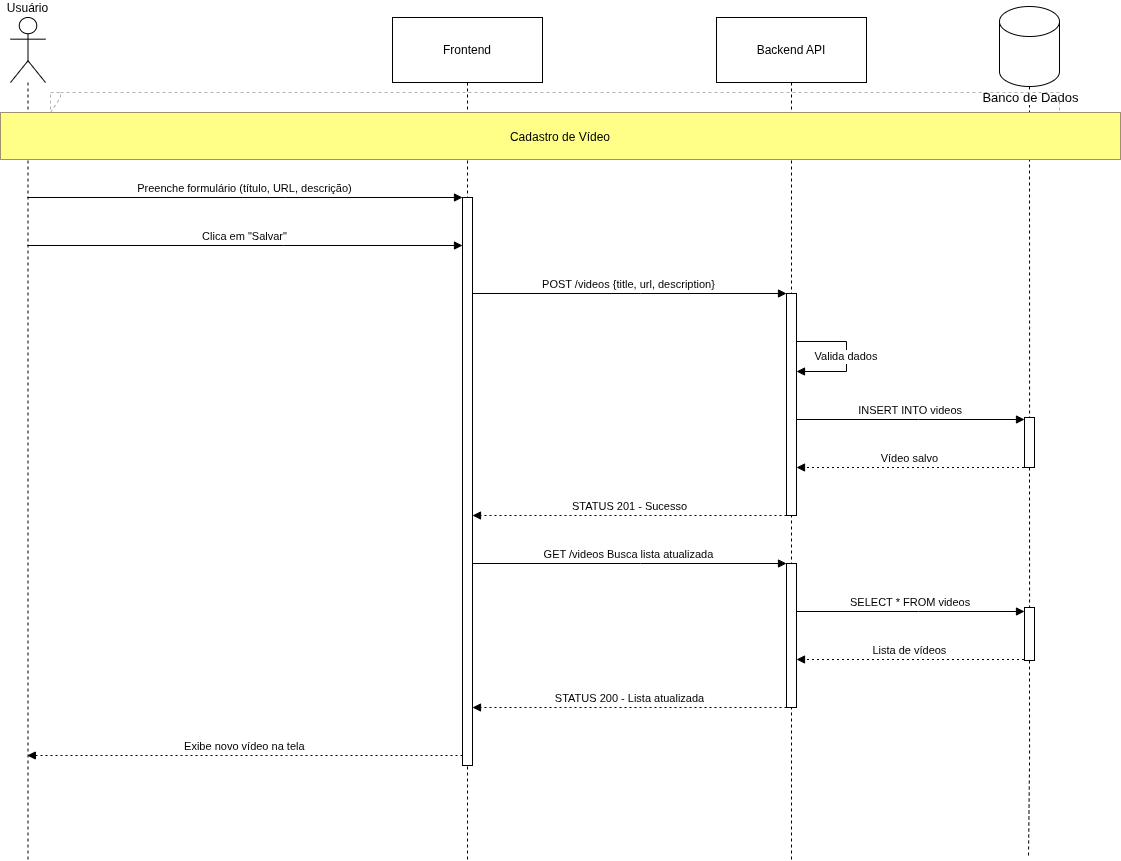

The diagram above was exported from draw.io. Its source (the exported page's mxGraphModel, read from the mxfile embedded in the PNG):
<mxGraphModel dx="1678" dy="902" grid="1" gridSize="10" guides="1" tooltips="1" connect="1" arrows="1" fold="1" page="1" pageScale="1" pageWidth="850" pageHeight="1100" math="0" shadow="0">
  <root>
    <mxCell id="0" />
    <mxCell id="1" parent="0" />
    <mxCell id="ITPZTwVTA1HSwM_UqCui-74" edge="1" parent="1" source="ITPZTwVTA1HSwM_UqCui-70" style="edgeStyle=orthogonalEdgeStyle;rounded=0;orthogonalLoop=1;jettySize=auto;html=1;exitX=0.5;exitY=1;exitDx=0;exitDy=0;exitPerimeter=0;dashed=1;endArrow=none;endFill=0;strokeColor=light-dark(#000000,#FFFFFF);" target="ITPZTwVTA1HSwM_UqCui-73" value="">
      <mxGeometry relative="1" as="geometry">
        <Array as="points">
          <mxPoint x="1039" y="330" />
          <mxPoint x="1039" y="330" />
        </Array>
        <mxPoint x="1039" y="90" as="sourcePoint" />
        <mxPoint x="1038" y="860" as="targetPoint" />
      </mxGeometry>
    </mxCell>
    <mxCell id="ITPZTwVTA1HSwM_UqCui-75" connectable="0" parent="ITPZTwVTA1HSwM_UqCui-74" style="edgeLabel;html=1;align=center;verticalAlign=middle;resizable=0;points=[];fontSize=13;" value="Banco de Dados" vertex="1">
      <mxGeometry relative="1" x="-0.9087" y="2" as="geometry">
        <mxPoint x="-2" y="-5" as="offset" />
      </mxGeometry>
    </mxCell>
    <mxCell id="ITPZTwVTA1HSwM_UqCui-72" edge="1" parent="1" source="ITPZTwVTA1HSwM_UqCui-76" style="edgeStyle=orthogonalEdgeStyle;rounded=0;orthogonalLoop=1;jettySize=auto;html=1;exitX=0.5;exitY=1;exitDx=0;exitDy=0;exitPerimeter=0;dashed=1;endArrow=none;endFill=0;strokeColor=light-dark(#000000,#FFFFFF);">
      <mxGeometry relative="1" as="geometry">
        <mxPoint x="1038" y="860" as="targetPoint" />
      </mxGeometry>
    </mxCell>
    <mxCell id="ITPZTwVTA1HSwM_UqCui-46" parent="1" style="shape=umlLifeline;perimeter=lifelinePerimeter;whiteSpace=wrap;container=1;dropTarget=0;collapsible=0;recursiveResize=0;outlineConnect=0;portConstraint=eastwest;newEdgeStyle={&quot;edgeStyle&quot;:&quot;elbowEdgeStyle&quot;,&quot;elbow&quot;:&quot;vertical&quot;,&quot;curved&quot;:0,&quot;rounded&quot;:0};participant=umlActor;verticalAlign=bottom;labelPosition=center;verticalLabelPosition=top;align=center;size=65;" value="Usuário" vertex="1">
      <mxGeometry height="843" width="35" x="20" y="20" as="geometry" />
    </mxCell>
    <mxCell id="ITPZTwVTA1HSwM_UqCui-47" parent="1" style="shape=umlLifeline;perimeter=lifelinePerimeter;whiteSpace=wrap;container=1;dropTarget=0;collapsible=0;recursiveResize=0;outlineConnect=0;portConstraint=eastwest;newEdgeStyle={&quot;edgeStyle&quot;:&quot;elbowEdgeStyle&quot;,&quot;elbow&quot;:&quot;vertical&quot;,&quot;curved&quot;:0,&quot;rounded&quot;:0};size=65;" value="Frontend" vertex="1">
      <mxGeometry height="843" width="150" x="402" y="20" as="geometry" />
    </mxCell>
    <mxCell id="ITPZTwVTA1HSwM_UqCui-48" parent="ITPZTwVTA1HSwM_UqCui-47" style="points=[];perimeter=orthogonalPerimeter;outlineConnect=0;targetShapes=umlLifeline;portConstraint=eastwest;newEdgeStyle={&quot;edgeStyle&quot;:&quot;elbowEdgeStyle&quot;,&quot;elbow&quot;:&quot;vertical&quot;,&quot;curved&quot;:0,&quot;rounded&quot;:0}" value="" vertex="1">
      <mxGeometry height="568" width="10" x="70" y="180" as="geometry" />
    </mxCell>
    <mxCell id="ITPZTwVTA1HSwM_UqCui-49" parent="1" style="shape=umlLifeline;perimeter=lifelinePerimeter;whiteSpace=wrap;container=1;dropTarget=0;collapsible=0;recursiveResize=0;outlineConnect=0;portConstraint=eastwest;newEdgeStyle={&quot;edgeStyle&quot;:&quot;elbowEdgeStyle&quot;,&quot;elbow&quot;:&quot;vertical&quot;,&quot;curved&quot;:0,&quot;rounded&quot;:0};size=65;" value="Backend API" vertex="1">
      <mxGeometry height="843" width="150" x="726" y="20" as="geometry" />
    </mxCell>
    <mxCell id="ITPZTwVTA1HSwM_UqCui-50" parent="ITPZTwVTA1HSwM_UqCui-49" style="points=[];perimeter=orthogonalPerimeter;outlineConnect=0;targetShapes=umlLifeline;portConstraint=eastwest;newEdgeStyle={&quot;edgeStyle&quot;:&quot;elbowEdgeStyle&quot;,&quot;elbow&quot;:&quot;vertical&quot;,&quot;curved&quot;:0,&quot;rounded&quot;:0}" value="" vertex="1">
      <mxGeometry height="222" width="10" x="70" y="276" as="geometry" />
    </mxCell>
    <mxCell id="ITPZTwVTA1HSwM_UqCui-51" parent="ITPZTwVTA1HSwM_UqCui-49" style="points=[];perimeter=orthogonalPerimeter;outlineConnect=0;targetShapes=umlLifeline;portConstraint=eastwest;newEdgeStyle={&quot;edgeStyle&quot;:&quot;elbowEdgeStyle&quot;,&quot;elbow&quot;:&quot;vertical&quot;,&quot;curved&quot;:0,&quot;rounded&quot;:0}" value="" vertex="1">
      <mxGeometry height="144" width="10" x="70" y="546" as="geometry" />
    </mxCell>
    <mxCell id="ITPZTwVTA1HSwM_UqCui-55" parent="1" style="shape=umlFrame;dashed=1;pointerEvents=0;dropTarget=0;strokeColor=#B3B3B3;height=20;width=0" value="" vertex="1">
      <mxGeometry height="67" width="1009" x="60" y="95" as="geometry" />
    </mxCell>
    <mxCell id="ITPZTwVTA1HSwM_UqCui-56" parent="ITPZTwVTA1HSwM_UqCui-55" style="text;strokeColor=none;fillColor=none;align=center;verticalAlign=middle;whiteSpace=wrap;" value="" vertex="1">
      <mxGeometry height="20" width="1009" as="geometry" />
    </mxCell>
    <mxCell id="ITPZTwVTA1HSwM_UqCui-57" edge="1" parent="1" source="ITPZTwVTA1HSwM_UqCui-46" style="verticalAlign=bottom;edgeStyle=elbowEdgeStyle;elbow=vertical;curved=0;rounded=0;endArrow=block;" target="ITPZTwVTA1HSwM_UqCui-48" value="Preenche formulário (título, URL, descrição)">
      <mxGeometry relative="1" as="geometry">
        <Array as="points">
          <mxPoint x="295" y="200" />
        </Array>
      </mxGeometry>
    </mxCell>
    <mxCell id="ITPZTwVTA1HSwM_UqCui-58" edge="1" parent="1" source="ITPZTwVTA1HSwM_UqCui-46" style="verticalAlign=bottom;edgeStyle=elbowEdgeStyle;elbow=vertical;curved=0;rounded=0;endArrow=block;" target="ITPZTwVTA1HSwM_UqCui-48" value="Clica em &quot;Salvar&quot;">
      <mxGeometry relative="1" as="geometry">
        <Array as="points">
          <mxPoint x="293" y="248" />
        </Array>
      </mxGeometry>
    </mxCell>
    <mxCell id="ITPZTwVTA1HSwM_UqCui-59" edge="1" parent="1" source="ITPZTwVTA1HSwM_UqCui-48" style="verticalAlign=bottom;edgeStyle=elbowEdgeStyle;elbow=vertical;curved=0;rounded=0;endArrow=block;" target="ITPZTwVTA1HSwM_UqCui-50" value="POST /videos {title, url, description}">
      <mxGeometry relative="1" as="geometry">
        <Array as="points">
          <mxPoint x="650" y="296" />
        </Array>
      </mxGeometry>
    </mxCell>
    <mxCell id="ITPZTwVTA1HSwM_UqCui-60" edge="1" parent="1" source="ITPZTwVTA1HSwM_UqCui-50" style="curved=0;endArrow=block;rounded=0;flowAnimation=0;" target="ITPZTwVTA1HSwM_UqCui-50" value="Valida dados">
      <mxGeometry relative="1" as="geometry">
        <Array as="points">
          <mxPoint x="856" y="344" />
          <mxPoint x="856" y="374" />
        </Array>
      </mxGeometry>
    </mxCell>
    <mxCell id="ITPZTwVTA1HSwM_UqCui-61" edge="1" parent="1" source="ITPZTwVTA1HSwM_UqCui-50" style="verticalAlign=bottom;edgeStyle=elbowEdgeStyle;elbow=vertical;curved=0;rounded=0;endArrow=block;" target="ITPZTwVTA1HSwM_UqCui-73" value="INSERT INTO videos">
      <mxGeometry relative="1" as="geometry">
        <Array as="points">
          <mxPoint x="928" y="422" />
        </Array>
        <mxPoint x="1029" y="421.9999999999998" as="targetPoint" />
      </mxGeometry>
    </mxCell>
    <mxCell id="ITPZTwVTA1HSwM_UqCui-62" edge="1" parent="1" style="verticalAlign=bottom;edgeStyle=elbowEdgeStyle;elbow=vertical;curved=0;rounded=0;dashed=1;dashPattern=2 3;endArrow=block;" target="ITPZTwVTA1HSwM_UqCui-50" value="Vídeo salvo">
      <mxGeometry relative="1" as="geometry">
        <Array as="points">
          <mxPoint x="929" y="470" />
        </Array>
        <mxPoint x="1033.4999999999995" y="470" as="sourcePoint" />
      </mxGeometry>
    </mxCell>
    <mxCell id="ITPZTwVTA1HSwM_UqCui-63" edge="1" parent="1" source="ITPZTwVTA1HSwM_UqCui-50" style="verticalAlign=bottom;edgeStyle=elbowEdgeStyle;elbow=vertical;curved=0;rounded=0;dashed=1;dashPattern=2 3;endArrow=block;" target="ITPZTwVTA1HSwM_UqCui-48" value="STATUS 201 - Sucesso">
      <mxGeometry relative="1" as="geometry">
        <Array as="points">
          <mxPoint x="651" y="518" />
        </Array>
      </mxGeometry>
    </mxCell>
    <mxCell id="ITPZTwVTA1HSwM_UqCui-64" edge="1" parent="1" source="ITPZTwVTA1HSwM_UqCui-48" style="verticalAlign=bottom;edgeStyle=elbowEdgeStyle;elbow=vertical;curved=0;rounded=0;endArrow=block;" target="ITPZTwVTA1HSwM_UqCui-51" value="GET /videos Busca lista atualizada">
      <mxGeometry relative="1" as="geometry">
        <Array as="points">
          <mxPoint x="650" y="566" />
        </Array>
      </mxGeometry>
    </mxCell>
    <mxCell id="ITPZTwVTA1HSwM_UqCui-65" edge="1" parent="1" source="ITPZTwVTA1HSwM_UqCui-51" style="verticalAlign=bottom;edgeStyle=elbowEdgeStyle;elbow=vertical;curved=0;rounded=0;endArrow=block;" target="ITPZTwVTA1HSwM_UqCui-76" value="SELECT * FROM videos">
      <mxGeometry relative="1" as="geometry">
        <Array as="points">
          <mxPoint x="928" y="614" />
        </Array>
        <mxPoint x="1029" y="614" as="targetPoint" />
      </mxGeometry>
    </mxCell>
    <mxCell id="ITPZTwVTA1HSwM_UqCui-66" edge="1" parent="1" style="verticalAlign=bottom;edgeStyle=elbowEdgeStyle;elbow=vertical;curved=0;rounded=0;dashed=1;dashPattern=2 3;endArrow=block;" target="ITPZTwVTA1HSwM_UqCui-51" value="Lista de vídeos">
      <mxGeometry relative="1" as="geometry">
        <Array as="points">
          <mxPoint x="929" y="662" />
        </Array>
        <mxPoint x="1033.4999999999995" y="661.9999999999998" as="sourcePoint" />
      </mxGeometry>
    </mxCell>
    <mxCell id="ITPZTwVTA1HSwM_UqCui-67" edge="1" parent="1" source="ITPZTwVTA1HSwM_UqCui-51" style="verticalAlign=bottom;edgeStyle=elbowEdgeStyle;elbow=vertical;curved=0;rounded=0;dashed=1;dashPattern=2 3;endArrow=block;" target="ITPZTwVTA1HSwM_UqCui-48" value="STATUS 200 - Lista atualizada">
      <mxGeometry relative="1" as="geometry">
        <Array as="points">
          <mxPoint x="651" y="710" />
        </Array>
      </mxGeometry>
    </mxCell>
    <mxCell id="ITPZTwVTA1HSwM_UqCui-68" edge="1" parent="1" source="ITPZTwVTA1HSwM_UqCui-48" style="verticalAlign=bottom;edgeStyle=elbowEdgeStyle;elbow=vertical;curved=0;rounded=0;dashed=1;dashPattern=2 3;endArrow=block;" target="ITPZTwVTA1HSwM_UqCui-46" value="Exibe novo vídeo na tela">
      <mxGeometry relative="1" as="geometry">
        <Array as="points">
          <mxPoint x="296" y="758" />
        </Array>
      </mxGeometry>
    </mxCell>
    <mxCell id="ITPZTwVTA1HSwM_UqCui-69" parent="1" style="fillColor=#ffff88;strokeColor=#9E916F;" value="Cadastro de Vídeo" vertex="1">
      <mxGeometry height="47" width="1120" x="10" y="115" as="geometry" />
    </mxCell>
    <mxCell id="ITPZTwVTA1HSwM_UqCui-70" parent="1" style="shape=cylinder3;whiteSpace=wrap;html=1;boundedLbl=1;backgroundOutline=1;size=15;" value="" vertex="1">
      <mxGeometry height="80" width="60" x="1009" y="9" as="geometry" />
    </mxCell>
    <mxCell id="ITPZTwVTA1HSwM_UqCui-73" parent="1" style="points=[];perimeter=orthogonalPerimeter;outlineConnect=0;targetShapes=umlLifeline;portConstraint=eastwest;newEdgeStyle={&quot;edgeStyle&quot;:&quot;elbowEdgeStyle&quot;,&quot;elbow&quot;:&quot;vertical&quot;,&quot;curved&quot;:0,&quot;rounded&quot;:0}" value="" vertex="1">
      <mxGeometry height="50" width="10" x="1034" y="420" as="geometry" />
    </mxCell>
    <mxCell id="ITPZTwVTA1HSwM_UqCui-77" edge="1" parent="1" source="ITPZTwVTA1HSwM_UqCui-73" style="edgeStyle=orthogonalEdgeStyle;rounded=0;orthogonalLoop=1;jettySize=auto;html=1;exitX=0.5;exitY=1;exitDx=0;exitDy=0;exitPerimeter=0;dashed=1;endArrow=none;endFill=0;strokeColor=light-dark(#000000,#FFFFFF);" target="ITPZTwVTA1HSwM_UqCui-76" value="">
      <mxGeometry relative="1" as="geometry">
        <Array as="points">
          <mxPoint x="1039" y="590" />
          <mxPoint x="1039" y="590" />
        </Array>
        <mxPoint x="1039" y="470" as="sourcePoint" />
        <mxPoint x="1038" y="860" as="targetPoint" />
      </mxGeometry>
    </mxCell>
    <mxCell id="ITPZTwVTA1HSwM_UqCui-76" parent="1" style="points=[];perimeter=orthogonalPerimeter;outlineConnect=0;targetShapes=umlLifeline;portConstraint=eastwest;newEdgeStyle={&quot;edgeStyle&quot;:&quot;elbowEdgeStyle&quot;,&quot;elbow&quot;:&quot;vertical&quot;,&quot;curved&quot;:0,&quot;rounded&quot;:0}" value="" vertex="1">
      <mxGeometry height="53" width="10" x="1034" y="610" as="geometry" />
    </mxCell>
  </root>
</mxGraphModel>